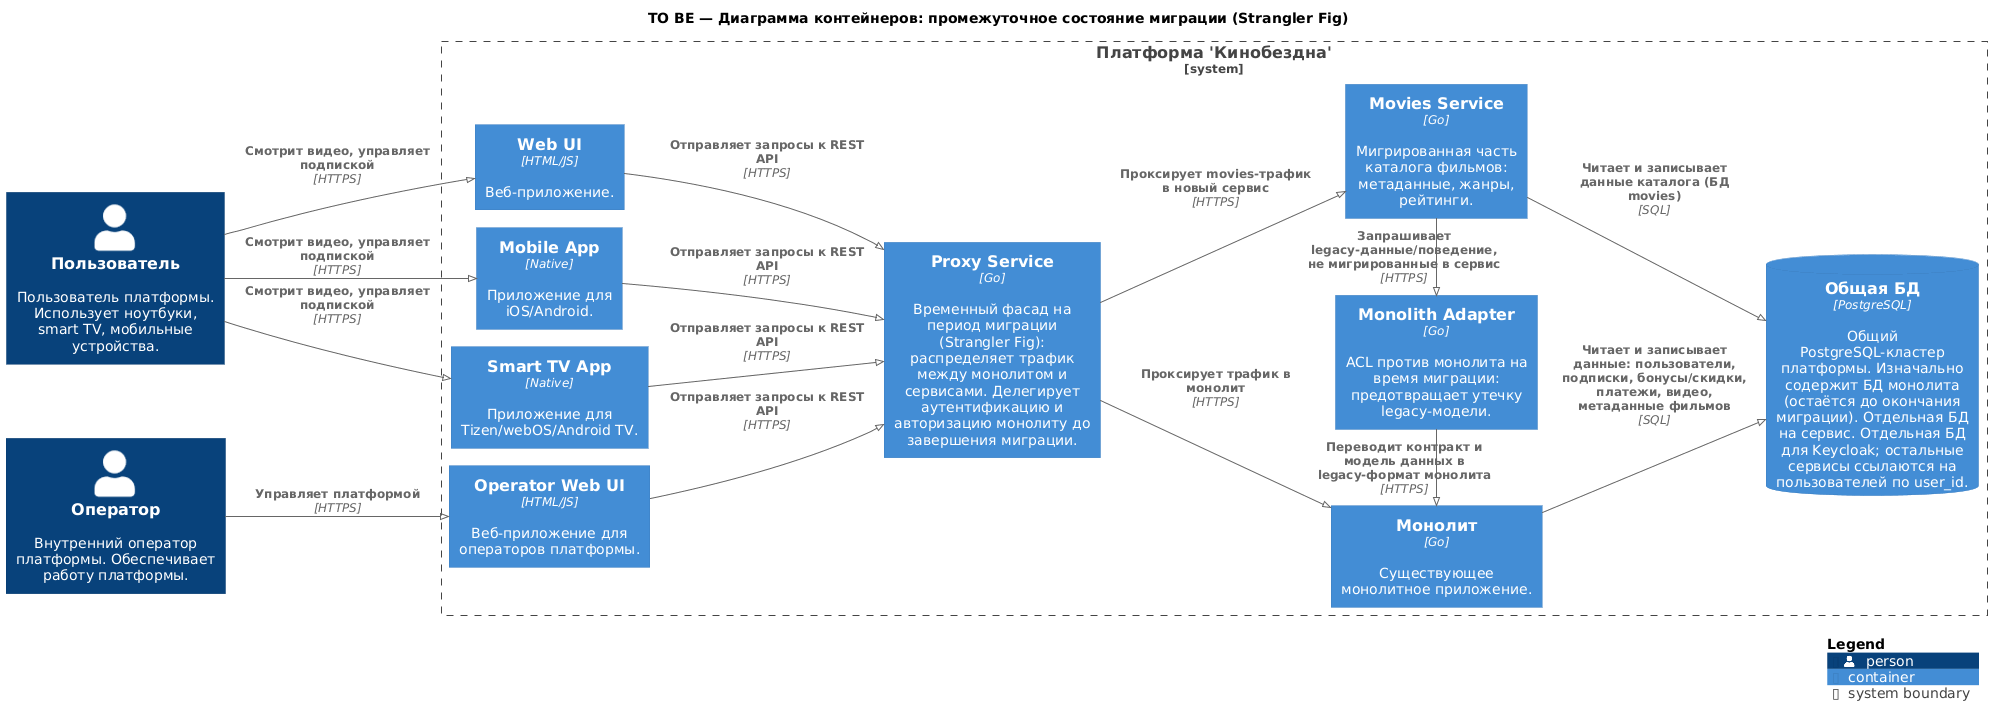

The diagram above was rendered by PlantUML. Its source (embedded in the PNG):
@startuml

!pragma layout smetana

!include <C4/C4_Container>
!include _containers.puml

title TO BE — Диаграмма контейнеров: промежуточное состояние миграции (Strangler Fig)

left to right direction

$users()

System_Boundary(cinemaAbyssBoundary, "Платформа 'Кинобездна'") {
  $userApps()
  $operatorApps()
  $tmpSvcs()
  $monolithSvc()
  $sharedDb()
}

Rel_D(user, webApp, "Смотрит видео, управляет подпиской", "HTTPS")
Rel_D(user, mobileApp, "Смотрит видео, управляет подпиской", "HTTPS")
Rel_D(user, smartTvApp, "Смотрит видео, управляет подпиской", "HTTPS")

Rel_D(operator, operatorWebApp, "Управляет платформой", "HTTPS")

Rel_D(webApp, proxySvc, "Отправляет запросы к REST API", "HTTPS")
Rel_D(mobileApp, proxySvc, "Отправляет запросы к REST API", "HTTPS")
Rel_D(smartTvApp, proxySvc, "Отправляет запросы к REST API", "HTTPS")
Rel_D(operatorWebApp, proxySvc, "Отправляет запросы к REST API", "HTTPS")

Rel_D(proxySvc, monolith, "Проксирует трафик в монолит", "HTTPS")
Rel_D(proxySvc, moviesSvc, "Проксирует movies-трафик в новый сервис", "HTTPS")

Rel_L(moviesSvc, monolithAdapter, "Запрашивает legacy-данные/поведение, не мигрированные в сервис", "HTTPS")
Rel_L(monolithAdapter, monolith, "Переводит контракт и модель данных в legacy-формат монолита", "HTTPS")

Rel_D(monolith, sharedDb, "Читает и записывает данные: пользователи, подписки, бонусы/скидки, платежи, видео, метаданные фильмов", "SQL")
Rel_D(moviesSvc, sharedDb, "Читает и записывает данные каталога (БД movies)", "SQL")

SHOW_LEGEND()

@enduml